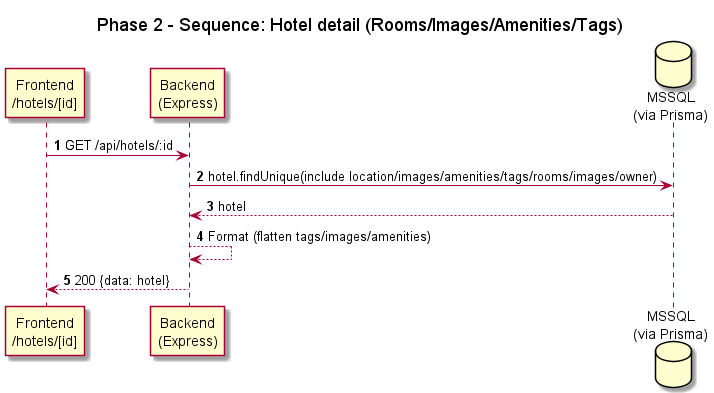

The diagram above was rendered by PlantUML. Its source (embedded in the PNG):
@startuml
title Phase 2 - Sequence: Hotel detail (Rooms/Images/Amenities/Tags)
autonumber
participant "Frontend\n/hotels/[id]" as FE
participant "Backend\n(Express)" as BE
database "MSSQL\n(via Prisma)" as DB

FE -> BE : GET /api/hotels/:id
BE -> DB : hotel.findUnique(include location/images/amenities/tags/rooms/images/owner)
DB --> BE : hotel
BE --> BE : Format (flatten tags/images/amenities)
BE --> FE : 200 {data: hotel}
@enduml